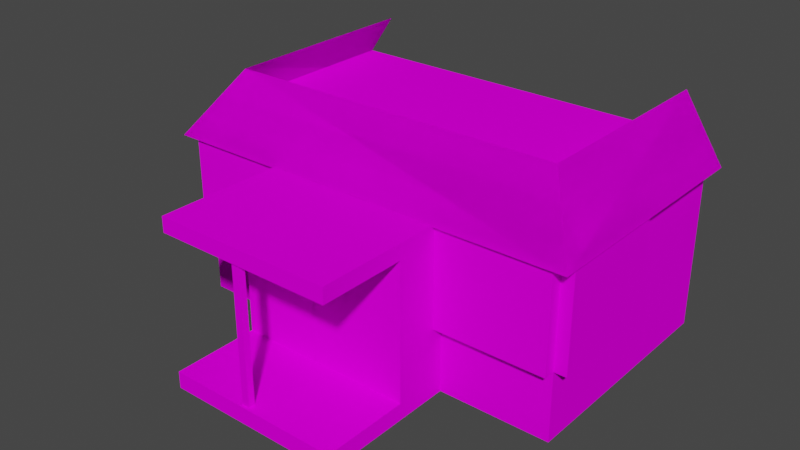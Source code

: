 # Source: SM_STORE_01.blend  (saved by Blender 3.1.7; exported with 4.5.12 LTS)
import bpy
from mathutils import Matrix  # noqa: F401  (used for matrix-valued properties, if any)

bpy.ops.wm.read_factory_settings(use_empty=True)
scene = bpy.context.scene
scene.name = 'Scene'

# ---- collections
col_sm_store_01 = bpy.data.collections.new('SM_STORE_01'); scene.collection.children.link(col_sm_store_01)

# ---- images (referenced by path relative to the original .blend; pixels are not part of the script)
import os
ASSET_DIR = os.environ.get("B2B_ASSET_DIR", "")  # directory of the original .blend (textures are referenced by path, not embedded)
HERE = os.path.dirname(os.path.abspath(__file__))  # packed textures are extracted next to this script under _unpacked/

def load_image(name, relpath, width, height, colorspace="sRGB"):
    """Load a texture the original file referenced (path relative to the .blend, or extracted next to this script)."""
    p = next((c for c in (os.path.join(HERE, relpath), os.path.join(ASSET_DIR, relpath)) if relpath and os.path.exists(c)), "")
    if p:
        img = bpy.data.images.load(p, check_existing=True)
        img.name = name
    else:  # same state as the original file: an image datablock whose file is absent (Cycles renders it pink)
        img = bpy.data.images.new(name, width, height)
        img.source = "FILE"
        img.filepath = "//" + (relpath or name)
    img.colorspace_settings.name = colorspace
    return img
img_osnov2_png = load_image('osnov2.PNG', 'osnov2.PNG', 1024, 1024, 'sRGB')
img_okno_png = load_image('okno.PNG', 'okno.PNG', 1024, 1024, 'sRGB')
img_dver2_png = load_image('dver2.PNG', 'dver2.PNG', 1024, 1024, 'sRGB')
img_shifmag_png = load_image('shifmag.PNG', 'shifmag.PNG', 1024, 1024, 'sRGB')
img_niz_png = load_image('niz.PNG', 'niz.PNG', 1024, 1024, 'sRGB')
img_nadpis_png = load_image('nadpis.PNG', 'nadpis.PNG', 1024, 1024, 'sRGB')
img_plit_png = load_image('plit.PNG', 'plit.PNG', 1024, 1024, 'sRGB')
img_ser_png = load_image('ser.PNG', 'ser.PNG', 1024, 1024, 'sRGB')
img_door4_png = load_image('door4.PNG', 'door4.PNG', 1024, 1024, 'sRGB')

# ---- materials (node trees are filled in below, after node groups)
mat_sm_store_01_0 = bpy.data.materials.new('SM_STORE_01.0')
mat_sm_store_01_0.use_transparent_shadow = False
mat_sm_store_01_0.diffuse_color = (1.0, 1.0, 1.0, 1.0)
mat_sm_store_01_0.roughness = 1.0
mat_sm_store_01_0.specular_intensity = 0.0
mat_sm_store_01_1 = bpy.data.materials.new('SM_STORE_01.1')
mat_sm_store_01_1.use_transparent_shadow = False
mat_sm_store_01_1.diffuse_color = (1.0, 1.0, 1.0, 1.0)
mat_sm_store_01_1.roughness = 1.0
mat_sm_store_01_1.specular_intensity = 0.0
mat_sm_store_01_2 = bpy.data.materials.new('SM_STORE_01.2')
mat_sm_store_01_2.use_transparent_shadow = False
mat_sm_store_01_2.diffuse_color = (1.0, 1.0, 1.0, 1.0)
mat_sm_store_01_2.roughness = 1.0
mat_sm_store_01_2.specular_intensity = 0.0
mat_sm_store_01_3 = bpy.data.materials.new('SM_STORE_01.3')
mat_sm_store_01_3.use_transparent_shadow = False
mat_sm_store_01_3.diffuse_color = (1.0, 1.0, 1.0, 1.0)
mat_sm_store_01_3.roughness = 1.0
mat_sm_store_01_3.specular_intensity = 0.0
mat_sm_store_01_4 = bpy.data.materials.new('SM_STORE_01.4')
mat_sm_store_01_4.use_transparent_shadow = False
mat_sm_store_01_4.diffuse_color = (1.0, 1.0, 1.0, 1.0)
mat_sm_store_01_4.roughness = 1.0
mat_sm_store_01_4.specular_intensity = 0.0
mat_sm_store_01_5 = bpy.data.materials.new('SM_STORE_01.5')
mat_sm_store_01_5.use_transparent_shadow = False
mat_sm_store_01_5.diffuse_color = (1.0, 1.0, 1.0, 1.0)
mat_sm_store_01_5.roughness = 1.0
mat_sm_store_01_5.specular_intensity = 0.0
mat_sm_store_01_6 = bpy.data.materials.new('SM_STORE_01.6')
mat_sm_store_01_6.use_transparent_shadow = False
mat_sm_store_01_6.diffuse_color = (1.0, 1.0, 1.0, 1.0)
mat_sm_store_01_6.roughness = 1.0
mat_sm_store_01_6.specular_intensity = 0.0
mat_sm_store_01_7 = bpy.data.materials.new('SM_STORE_01.7')
mat_sm_store_01_7.use_transparent_shadow = False
mat_sm_store_01_7.diffuse_color = (1.0, 1.0, 1.0, 1.0)
mat_sm_store_01_7.roughness = 1.0
mat_sm_store_01_7.specular_intensity = 0.0
mat_sm_store_01_8 = bpy.data.materials.new('SM_STORE_01.8')
mat_sm_store_01_8.use_transparent_shadow = False
mat_sm_store_01_8.diffuse_color = (1.0, 1.0, 1.0, 1.0)
mat_sm_store_01_8.roughness = 1.0
mat_sm_store_01_8.specular_intensity = 0.0

# ---- material node trees
mat_sm_store_01_0.use_nodes = True; mat_sm_store_01_0.node_tree.nodes.clear()
_N = mat_sm_store_01_0.node_tree.nodes; _L = mat_sm_store_01_0.node_tree.links
n0 = _N.new('ShaderNodeBsdfPrincipled'); n0.name = 'Principled BSDF'; n0.location = (10, 300)
n0.distribution = 'GGX'
n0.subsurface_method = 'RANDOM_WALK_SKIN'
n0.inputs[2].default_value = 1.0
n0.inputs[3].default_value = 1.45
n0.inputs[13].default_value = 0.0
n0.inputs[27].default_value = (0.0, 0.0, 0.0, 1.0)
n0.inputs[28].default_value = 1.0
n1 = _N.new('ShaderNodeOutputMaterial'); n1.name = 'Material Output'; n1.location = (300, 300)
n2 = _N.new('ShaderNodeTexImage'); n2.name = 'Image Texture'; n2.location = (-300, 600)
n2.label = 'osnov2'
n2.image = img_osnov2_png
_L.new(n0.outputs[0], n1.inputs[0])
_L.new(n2.outputs[0], n0.inputs[0])
n1.is_active_output = True
mat_sm_store_01_1.use_nodes = True; mat_sm_store_01_1.node_tree.nodes.clear()
_N = mat_sm_store_01_1.node_tree.nodes; _L = mat_sm_store_01_1.node_tree.links
n0 = _N.new('ShaderNodeBsdfPrincipled'); n0.name = 'Principled BSDF'; n0.location = (10, 300)
n0.distribution = 'GGX'
n0.subsurface_method = 'RANDOM_WALK_SKIN'
n0.inputs[2].default_value = 1.0
n0.inputs[3].default_value = 1.45
n0.inputs[13].default_value = 0.0
n0.inputs[27].default_value = (0.0, 0.0, 0.0, 1.0)
n0.inputs[28].default_value = 1.0
n1 = _N.new('ShaderNodeOutputMaterial'); n1.name = 'Material Output'; n1.location = (300, 300)
n2 = _N.new('ShaderNodeTexImage'); n2.name = 'Image Texture'; n2.location = (-300, 600)
n2.label = 'okno'
n2.image = img_okno_png
_L.new(n0.outputs[0], n1.inputs[0])
_L.new(n2.outputs[0], n0.inputs[0])
n1.is_active_output = True
mat_sm_store_01_2.use_nodes = True; mat_sm_store_01_2.node_tree.nodes.clear()
_N = mat_sm_store_01_2.node_tree.nodes; _L = mat_sm_store_01_2.node_tree.links
n0 = _N.new('ShaderNodeBsdfPrincipled'); n0.name = 'Principled BSDF'; n0.location = (10, 300)
n0.distribution = 'GGX'
n0.subsurface_method = 'RANDOM_WALK_SKIN'
n0.inputs[2].default_value = 1.0
n0.inputs[3].default_value = 1.45
n0.inputs[13].default_value = 0.0
n0.inputs[27].default_value = (0.0, 0.0, 0.0, 1.0)
n0.inputs[28].default_value = 1.0
n1 = _N.new('ShaderNodeOutputMaterial'); n1.name = 'Material Output'; n1.location = (300, 300)
n2 = _N.new('ShaderNodeTexImage'); n2.name = 'Image Texture'; n2.location = (-300, 600)
n2.label = 'dver2'
n2.image = img_dver2_png
_L.new(n0.outputs[0], n1.inputs[0])
_L.new(n2.outputs[0], n0.inputs[0])
n1.is_active_output = True
mat_sm_store_01_3.use_nodes = True; mat_sm_store_01_3.node_tree.nodes.clear()
_N = mat_sm_store_01_3.node_tree.nodes; _L = mat_sm_store_01_3.node_tree.links
n0 = _N.new('ShaderNodeBsdfPrincipled'); n0.name = 'Principled BSDF'; n0.location = (10, 300)
n0.distribution = 'GGX'
n0.subsurface_method = 'RANDOM_WALK_SKIN'
n0.inputs[2].default_value = 1.0
n0.inputs[3].default_value = 1.45
n0.inputs[13].default_value = 0.0
n0.inputs[27].default_value = (0.0, 0.0, 0.0, 1.0)
n0.inputs[28].default_value = 1.0
n1 = _N.new('ShaderNodeOutputMaterial'); n1.name = 'Material Output'; n1.location = (300, 300)
n2 = _N.new('ShaderNodeTexImage'); n2.name = 'Image Texture'; n2.location = (-300, 600)
n2.label = 'shifmag'
n2.image = img_shifmag_png
_L.new(n0.outputs[0], n1.inputs[0])
_L.new(n2.outputs[0], n0.inputs[0])
n1.is_active_output = True
mat_sm_store_01_4.use_nodes = True; mat_sm_store_01_4.node_tree.nodes.clear()
_N = mat_sm_store_01_4.node_tree.nodes; _L = mat_sm_store_01_4.node_tree.links
n0 = _N.new('ShaderNodeBsdfPrincipled'); n0.name = 'Principled BSDF'; n0.location = (10, 300)
n0.distribution = 'GGX'
n0.subsurface_method = 'RANDOM_WALK_SKIN'
n0.inputs[2].default_value = 1.0
n0.inputs[3].default_value = 1.45
n0.inputs[13].default_value = 0.0
n0.inputs[27].default_value = (0.0, 0.0, 0.0, 1.0)
n0.inputs[28].default_value = 1.0
n1 = _N.new('ShaderNodeOutputMaterial'); n1.name = 'Material Output'; n1.location = (300, 300)
n2 = _N.new('ShaderNodeTexImage'); n2.name = 'Image Texture'; n2.location = (-300, 600)
n2.label = 'niz'
n2.image = img_niz_png
_L.new(n0.outputs[0], n1.inputs[0])
_L.new(n2.outputs[0], n0.inputs[0])
n1.is_active_output = True
mat_sm_store_01_5.use_nodes = True; mat_sm_store_01_5.node_tree.nodes.clear()
_N = mat_sm_store_01_5.node_tree.nodes; _L = mat_sm_store_01_5.node_tree.links
n0 = _N.new('ShaderNodeBsdfPrincipled'); n0.name = 'Principled BSDF'; n0.location = (10, 300)
n0.distribution = 'GGX'
n0.subsurface_method = 'RANDOM_WALK_SKIN'
n0.inputs[2].default_value = 1.0
n0.inputs[3].default_value = 1.45
n0.inputs[13].default_value = 0.0
n0.inputs[27].default_value = (0.0, 0.0, 0.0, 1.0)
n0.inputs[28].default_value = 1.0
n1 = _N.new('ShaderNodeOutputMaterial'); n1.name = 'Material Output'; n1.location = (300, 300)
n2 = _N.new('ShaderNodeTexImage'); n2.name = 'Image Texture'; n2.location = (-300, 600)
n2.label = 'nadpis'
n2.image = img_nadpis_png
_L.new(n0.outputs[0], n1.inputs[0])
_L.new(n2.outputs[0], n0.inputs[0])
n1.is_active_output = True
mat_sm_store_01_6.use_nodes = True; mat_sm_store_01_6.node_tree.nodes.clear()
_N = mat_sm_store_01_6.node_tree.nodes; _L = mat_sm_store_01_6.node_tree.links
n0 = _N.new('ShaderNodeBsdfPrincipled'); n0.name = 'Principled BSDF'; n0.location = (10, 300)
n0.distribution = 'GGX'
n0.subsurface_method = 'RANDOM_WALK_SKIN'
n0.inputs[2].default_value = 1.0
n0.inputs[3].default_value = 1.45
n0.inputs[13].default_value = 0.0
n0.inputs[27].default_value = (0.0, 0.0, 0.0, 1.0)
n0.inputs[28].default_value = 1.0
n1 = _N.new('ShaderNodeOutputMaterial'); n1.name = 'Material Output'; n1.location = (300, 300)
n2 = _N.new('ShaderNodeTexImage'); n2.name = 'Image Texture'; n2.location = (-300, 600)
n2.label = 'plit'
n2.image = img_plit_png
_L.new(n0.outputs[0], n1.inputs[0])
_L.new(n2.outputs[0], n0.inputs[0])
n1.is_active_output = True
mat_sm_store_01_7.use_nodes = True; mat_sm_store_01_7.node_tree.nodes.clear()
_N = mat_sm_store_01_7.node_tree.nodes; _L = mat_sm_store_01_7.node_tree.links
n0 = _N.new('ShaderNodeBsdfPrincipled'); n0.name = 'Principled BSDF'; n0.location = (10, 300)
n0.distribution = 'GGX'
n0.subsurface_method = 'RANDOM_WALK_SKIN'
n0.inputs[2].default_value = 1.0
n0.inputs[3].default_value = 1.45
n0.inputs[13].default_value = 0.0
n0.inputs[27].default_value = (0.0, 0.0, 0.0, 1.0)
n0.inputs[28].default_value = 1.0
n1 = _N.new('ShaderNodeOutputMaterial'); n1.name = 'Material Output'; n1.location = (300, 300)
n2 = _N.new('ShaderNodeTexImage'); n2.name = 'Image Texture'; n2.location = (-300, 600)
n2.label = 'ser'
n2.image = img_ser_png
_L.new(n0.outputs[0], n1.inputs[0])
_L.new(n2.outputs[0], n0.inputs[0])
n1.is_active_output = True
mat_sm_store_01_8.use_nodes = True; mat_sm_store_01_8.node_tree.nodes.clear()
_N = mat_sm_store_01_8.node_tree.nodes; _L = mat_sm_store_01_8.node_tree.links
n0 = _N.new('ShaderNodeBsdfPrincipled'); n0.name = 'Principled BSDF'; n0.location = (10, 300)
n0.distribution = 'GGX'
n0.subsurface_method = 'RANDOM_WALK_SKIN'
n0.inputs[2].default_value = 1.0
n0.inputs[3].default_value = 1.45
n0.inputs[13].default_value = 0.0
n0.inputs[27].default_value = (0.0, 0.0, 0.0, 1.0)
n0.inputs[28].default_value = 1.0
n1 = _N.new('ShaderNodeOutputMaterial'); n1.name = 'Material Output'; n1.location = (300, 300)
n2 = _N.new('ShaderNodeTexImage'); n2.name = 'Image Texture'; n2.location = (-300, 600)
n2.label = 'door4'
n2.image = img_door4_png
_L.new(n0.outputs[0], n1.inputs[0])
_L.new(n2.outputs[0], n0.inputs[0])
n1.is_active_output = True

# ---- world
world_world = bpy.data.worlds.new('World'); scene.world = world_world
world_world.use_nodes = True; world_world.node_tree.nodes.clear()
_N = world_world.node_tree.nodes; _L = world_world.node_tree.links
n0 = _N.new('ShaderNodeOutputWorld'); n0.name = 'World Output'; n0.location = (300, 300)
n1 = _N.new('ShaderNodeBackground'); n1.name = 'Background'; n1.location = (10, 300)
n1.inputs[0].default_value = (0.05088, 0.05088, 0.05088, 1.0)
_L.new(n1.outputs[0], n0.inputs[0])
n0.is_active_output = True
world_world.color = (0.05088, 0.05088, 0.05088)
world_world.use_sun_shadow = False
world_world.sun_shadow_jitter_overblur = 0.0

# ---- meshes
me_sm_store_01 = bpy.data.meshes.new('SM_STORE_01')
me_sm_store_01.from_pydata([(-2.751, 3.487, 0.2975), (4.181, 3.484, 3.329), (4.181, -0.6975, 3.329), (4.179, -0.6934, 0.2958), (-2.754, 3.487, 3.329), (4.179, 3.484, 0.2958), (-0.9059, -1.649, 0.2951), (-0.9059, -1.649, 2.691), (-0.9059, -0.6798, 0.2954), (2.218, -1.649, 0.2954), (2.219, -1.649, 2.688), (-2.752, -0.6946, 1.216), (-0.8992, -0.6946, 1.216), (-2.754, -0.9019, 2.954), (-2.754, -0.6928, 2.954), (-2.752, -0.9019, 1.216), (-0.8992, -0.9019, 1.217), (-0.903, -0.9019, 2.954), (2.219, -0.6798, 2.688), (-0.9059, -0.6798, 2.691), (-0.9059, -0.6928, 2.954), (2.22, -3.182, 2.96), (2.22, -0.6928, 2.954), (2.219, -3.182, 2.688), (-0.9059, -3.182, 2.69), (-0.9059, -3.182, 2.956), (-0.4868, -1.665, 0.2941), (0.5249, -1.665, 0.2939), (-0.4868, -1.665, 2.292), (0.5213, -1.665, 2.294), (-2.266, 3.487, 4.055), (3.708, -0.1973, 4.063), (3.708, 3.484, 4.063), (4.443, -0.9793, 2.945), (-2.266, -0.1973, 4.055), (-0.9059, -0.6798, -3.947e-05), (2.218, -3.182, 0.2955), (2.218, -0.6798, 0.2954), (2.218, -0.6798, -2.492e-05), (-0.9059, -3.182, -3.934e-05), (2.218, -3.182, -2.479e-05), (-0.9059, -3.182, 0.2954), (0.7491, -1.665, 1.6), (0.7491, -1.665, 2.287), (1.19, -1.665, 2.285), (1.181, -1.665, 1.596), (-2.751, -0.6893, -3.947e-05), (-2.751, 3.487, -3.917e-05), (4.179, -0.6893, -3.947e-05), (4.179, 3.484, -3.917e-05), (-2.751, -0.6934, 0.2975), (0.4657, -3.022, 2.694), (0.4657, -3.138, 2.694), (0.5978, -3.138, 2.695), (0.6016, -3.138, 0.2089), (0.4657, -3.138, 0.2067), (0.4657, -3.022, 0.2067), (0.6016, -3.022, 0.2089), (0.5978, -3.022, 2.695), (2.219, -0.6946, 1.216), (2.219, -0.9019, 1.217), (4.179, -0.9019, 1.217), (4.18, -0.9019, 2.954), (2.219, -0.9019, 2.954), (4.179, 1.284, 1.217), (4.397, -0.6946, 1.216), (4.179, -0.6946, 1.216), (4.18, -0.6928, 2.954), (4.401, 1.286, 2.953), (4.178, 1.284, 2.953), (4.401, 1.284, 1.217), (4.397, -0.6928, 2.954), (-2.957, -0.6947, 1.216), (-2.754, 1.284, 2.954), (-2.752, 1.284, 1.216), (-2.957, -0.6928, 2.954), (-2.959, 1.284, 1.217), (-2.959, 1.284, 2.954), (4.181, 2.002, 0.2958), (4.181, 2.002, 2.292), (4.182, 3.01, 2.289), (4.182, 3.014, 0.2958), (-2.754, -0.6975, 3.329), (-3.018, -0.9793, 2.938), (-3.018, 3.488, 2.938), (4.443, 3.484, 2.945), (3.708, 3.484, 4.063), (-2.266, -0.1973, 4.055), (3.708, -0.1973, 4.063)], [], [(0, 50, 82), (4, 0, 82), (1, 2, 3), (5, 1, 3), (50, 3, 82), (2, 82, 3), (4, 5, 0), (5, 4, 1), (8, 6, 7), (19, 8, 7), (18, 10, 9), (37, 18, 9), (6, 9, 7), (10, 7, 9), (19, 24, 25), (20, 19, 25), (22, 21, 23), (18, 22, 23), (24, 23, 25), (21, 25, 23), (12, 16, 15), (11, 12, 15), (11, 15, 13), (14, 11, 13), (15, 16, 13), (17, 13, 16), (66, 61, 60), (59, 66, 60), (67, 62, 61), (66, 67, 61), (60, 61, 63), (62, 63, 61), (64, 70, 65), (66, 64, 65), (66, 65, 71), (67, 66, 71), (69, 68, 70), (64, 69, 70), (65, 70, 71), (68, 71, 70), (11, 72, 76), (74, 11, 76), (74, 76, 77), (73, 74, 77), (14, 75, 72), (11, 14, 72), (76, 72, 77), (75, 77, 72), (26, 27, 28), (29, 28, 27), (84, 83, 34), (30, 84, 34), (32, 31, 33), (85, 32, 33), (83, 33, 34), (31, 34, 33), (84, 87, 83), (30, 87, 84), (86, 33, 88), (85, 33, 86), (83, 87, 33), (88, 33, 87), (35, 39, 41), (8, 35, 41), (37, 36, 40), (38, 37, 40), (39, 40, 41), (36, 41, 40), (47, 46, 50), (0, 47, 50), (5, 3, 48), (49, 5, 48), (46, 48, 50), (3, 50, 48), (42, 45, 43), (44, 43, 45), (8, 41, 36), (37, 8, 36), (18, 23, 24), (19, 18, 24), (20, 25, 21), (22, 20, 21), (56, 55, 52), (51, 56, 52), (58, 53, 54), (57, 58, 54), (55, 54, 52), (53, 52, 54), (51, 57, 56), (57, 51, 58), (1, 4, 82), (2, 1, 82), (78, 81, 79), (80, 79, 81)])
me_sm_store_01.polygons.foreach_set('use_smooth', [True] * 94)
me_sm_store_01.polygons.foreach_set('material_index', [0, 0, 0, 0, 0, 0, 0, 0, 0, 0, 0, 0, 0, 0, 0, 0, 0, 0, 0, 0, 1, 1, 1, 1, 1, 1, 1, 1, 1, 1, 1, 1, 1, 1, 1, 1, 1, 1, 1, 1, 1, 1, 1, 1, 1, 1, 1, 1, 2, 2, 3, 3, 3, 3, 3, 3, 3, 3, 3, 3, 3, 3, 4, 4, 4, 4, 4, 4, 4, 4, 4, 4, 4, 4, 5, 5, 6, 6, 7, 7, 7, 7, 7, 7, 7, 7, 7, 7, 7, 7, 7, 7, 8, 8])
_k = set([(0, 4), (0, 5), (0, 47), (0, 50), (0, 82), (1, 2), (1, 3), (1, 4), (1, 5), (1, 82), (2, 3), (2, 82), (3, 5), (3, 48), (3, 50), (3, 82), (4, 5), (4, 82), (5, 48), (5, 49), (6, 7), (6, 8), (6, 9), (7, 8), (7, 9), (7, 10), (7, 19), (8, 19), (8, 35), (8, 36), (8, 37), (8, 41), (9, 10), (9, 18), (9, 37), (10, 18), (11, 12), (11, 13), (11, 14), (11, 15), (11, 72), (11, 74), (11, 76), (12, 15), (12, 16), (13, 14), (13, 15), (13, 16), (13, 17), (14, 72), (14, 75), (15, 16), (16, 17), (18, 19), (18, 22), (18, 23), (18, 24), (18, 37), (19, 20), (19, 24), (19, 25), (20, 21), (20, 22), (20, 25), (21, 22), (21, 23), (21, 25), (22, 23), (23, 24), (23, 25), (24, 25), (26, 27), (26, 28), (27, 28), (27, 29), (28, 29), (30, 34), (30, 84), (30, 87), (31, 32), (31, 33), (31, 34), (32, 33), (32, 85), (33, 34), (33, 83), (33, 85), (33, 86), (33, 87), (33, 88), (34, 83), (34, 84), (35, 39), (35, 41), (36, 37), (36, 40), (36, 41), (37, 38), (37, 40), (38, 40), (39, 40), (39, 41), (40, 41), (42, 43), (42, 45), (43, 44), (43, 45), (44, 45), (46, 47), (46, 48), (46, 50), (47, 50), (48, 49), (48, 50), (50, 82), (51, 52), (51, 56), (51, 57), (51, 58), (52, 53), (52, 54), (52, 55), (52, 56), (53, 54), (53, 58), (54, 55), (54, 57), (54, 58), (55, 56), (56, 57), (57, 58), (59, 60), (59, 66), (60, 61), (60, 63), (60, 66), (61, 62), (61, 63), (61, 66), (61, 67), (62, 63), (62, 67), (64, 65), (64, 66), (64, 69), (64, 70), (65, 66), (65, 70), (65, 71), (66, 67), (66, 71), (67, 71), (68, 69), (68, 70), (68, 71), (69, 70), (70, 71), (72, 75), (72, 76), (72, 77), (73, 74), (73, 77), (74, 76), (74, 77), (75, 77), (76, 77), (78, 79), (78, 81), (79, 80), (79, 81), (80, 81), (83, 84), (83, 87), (84, 87), (85, 86), (86, 88), (87, 88)])
me_sm_store_01.attributes.new('sharp_edge', 'BOOLEAN', 'EDGE').data.foreach_set('value', [ (min(e.vertices), max(e.vertices)) in _k for e in me_sm_store_01.edges])
_uv = me_sm_store_01.uv_layers.new(name='UVMap')
_uv.uv.foreach_set('vector', [0.008145, 1.001, 9.401, 1.001, 9.41, 2.0, 0.007492, 2.0, 0.008145, 1.001, 9.41, 2.0, 14.99, 1.999, 5.59, 1.999, 5.599, 1.001, 14.99, 1.001, 14.99, 1.999, 5.599, 1.001, 0.4281, 1.001, 14.55, 1.001, 0.4213, 2.0, 14.55, 1.999, 0.4213, 2.0, 14.55, 1.001, 0.007493, 1.999, 14.99, 1.0, 0.01473, 1.908, 14.99, 1.0, 0.007493, 1.999, 14.99, 1.031, 9.371, 1.001, 11.55, 1.0, 11.55, 1.789, 9.371, 1.789, 9.371, 1.001, 11.55, 1.789, 5.629, 1.788, 3.452, 1.788, 3.452, 1.001, 5.629, 1.001, 5.629, 1.788, 3.452, 1.001, 4.187, 1.0, 10.55, 1.001, 4.187, 1.789, 10.56, 1.788, 4.187, 1.789, 10.55, 1.001, 9.371, 1.789, 14.99, 1.789, 14.99, 1.876, 9.371, 1.876, 9.371, 1.789, 14.99, 1.876, 5.629, 1.878, 0.007492, 1.878, 0.007492, 1.788, 5.629, 1.788, 5.629, 1.878, 0.007492, 1.788, 4.187, 1.789, 10.56, 1.788, 4.187, 1.876, 10.56, 1.878, 4.187, 1.876, 10.56, 1.788, 1.0, 1.0, 1.0, 1.0, 0.0003832, 1.0, 0.0004048, 1.0, 1.0, 1.0, 0.0003832, 1.0, 0.0004048, 1.0, 0.0003832, 1.0, -0.0006164, 2.0, -0.000616, 2.0, 0.0004048, 1.0, -0.0006164, 2.0, 0.0003832, 1.0, 1.0, 1.0, -0.0006164, 2.0, 0.998, 2.0, -0.0006164, 2.0, 1.0, 1.0, 1.0, 1.0, 1.0, 1.0, 0.0, 1.0, 0.0, 1.0, 1.0, 1.0, 0.0, 1.0, 1.0, 2.0, 1.0, 2.0, 1.0, 1.0, 1.0, 1.0, 1.0, 2.0, 1.0, 1.0, 0.0, 1.0, 1.0, 1.0, 0.0, 2.0, 1.0, 2.0, 0.0, 2.0, 1.0, 1.0, 0.0306, 1.999, 0.0004996, 1.999, 0.001042, 1.001, 0.0306, 1.001, 0.0306, 1.999, 0.001042, 1.001, 0.9694, 1.001, 0.999, 1.0, 0.999, 2.0, 0.9696, 1.999, 0.9694, 1.001, 0.999, 2.0, 0.03071, 1.999, 0.0005054, 1.999, 0.0004996, 1.001, 0.0306, 1.001, 0.03071, 1.999, 0.0004996, 1.001, 0.0005159, 1.0, 0.9987, 1.001, 0.001441, 2.0, 0.9995, 1.999, 0.001441, 2.0, 0.9987, 1.001, 0.9714, 1.001, 0.9993, 1.0, 0.9995, 1.999, 0.9714, 1.999, 0.9714, 1.001, 0.9995, 1.999, 0.9714, 1.001, 0.9995, 1.001, 0.9995, 1.999, 0.9717, 1.999, 0.9714, 1.001, 0.9995, 1.999, 0.02832, 1.999, 0.0007008, 1.999, 0.0007014, 1.001, 0.02858, 1.001, 0.02832, 1.999, 0.0007014, 1.001, 0.001273, 1.001, 0.9995, 1.001, 0.001362, 1.999, 0.9986, 1.999, 0.001362, 1.999, 0.9995, 1.001, 0.0004995, 1.001, 0.9995, 1.0, 0.0004995, 1.998, 0.996, 2.0, 0.0004995, 1.998, 0.9995, 1.0, 0.0, 1.0, 7.0, 1.0, 6.0, 2.0, 0.0, 2.0, 0.0, 1.0, 6.0, 2.0, 7.0, 2.0, 1.0, 2.0, 0.0, 1.0, 7.0, 1.0, 7.0, 2.0, 0.0, 1.0, 0.0, 1.0, 11.0, 1.0, 1.0, 2.0, 10.0, 2.0, 1.0, 2.0, 11.0, 1.0, 0.0, 1.0, 6.0, 2.0, 7.0, 1.0, 0.0, 2.0, 6.0, 2.0, 0.0, 1.0, 7.0, 2.0, 0.0, 1.0, 1.0, 2.0, 7.0, 1.0, 0.0, 1.0, 7.0, 2.0, 0.0, 1.0, 1.0, 2.0, 11.0, 1.0, 10.0, 2.0, 11.0, 1.0, 1.0, 2.0, 4.998, 1.021, 7.996, 1.021, 7.996, 1.992, 4.998, 1.993, 4.998, 1.021, 7.996, 1.992, 3.002, 1.993, 0.003996, 1.993, 0.003997, 1.016, 3.002, 1.016, 3.002, 1.993, 0.003997, 1.016, 2.131, 1.021, 5.733, 1.016, 2.131, 1.992, 5.733, 1.993, 2.131, 1.992, 5.733, 1.016, 0.004344, 1.0, 5.009, 1.0, 5.014, 2.0, 0.003996, 2.0, 0.004344, 1.0, 5.014, 2.0, 7.993, 1.994, 2.986, 1.994, 2.991, 1.022, 7.992, 1.022, 7.993, 1.994, 2.991, 1.022, 0.007857, 1.0, 7.996, 1.022, 0.003996, 2.0, 7.994, 1.994, 0.003996, 2.0, 7.996, 1.022, 0.0004996, 1.006, 0.9805, 1.0, 0.0004996, 2.0, 0.9995, 1.997, 0.0004996, 2.0, 0.9805, 1.0, 0.002499, 4.998, 0.002498, 1.002, 4.997, 1.002, 4.998, 4.998, 0.002499, 4.998, 4.997, 1.002, 1.999, 2.999, 1.999, 1.001, 0.0009991, 1.001, 0.0009995, 2.999, 1.999, 2.999, 0.0009991, 1.001, 0.0009995, 2.989, 0.0009991, 1.001, 1.999, 1.001, 1.999, 2.989, 0.0009995, 2.989, 1.999, 1.001, 9.985e-05, 1.002, 0.1999, 1.002, 0.1999, 4.996, 9.985e-05, 4.996, 9.985e-05, 1.002, 0.1999, 4.996, 0.1999, 4.998, 9.996e-05, 4.998, 9.996e-05, 1.005, 0.1999, 1.005, 0.1999, 4.998, 9.996e-05, 1.005, 9.99e-05, 1.002, 0.1999, 1.005, 9.99e-05, 4.996, 0.1943, 4.998, 9.99e-05, 4.996, 0.1999, 1.005, 0.1999, 4.996, 9.99e-05, 1.005, 0.1999, 1.002, 9.99e-05, 1.005, 0.1999, 4.996, 0.005714, 4.998, 2.999, 3.996, 0.001499, 3.999, 0.001499, 1.001, 2.999, 1.001, 2.999, 3.996, 0.001499, 1.001, 0.3005, 1.0, 1.0, 1.0, 0.3005, 2.0, 1.0, 2.0, 0.3005, 2.0, 1.0, 1.0])
_ca = me_sm_store_01.color_attributes.new('Col', 'BYTE_COLOR', 'CORNER')
_ca.data.foreach_set('color', [0.0003035, 0.0003035, 0.0003035, 1.0, 0.0003035, 0.0003035, 0.0003035, 1.0, 0.0003035, 0.0003035, 0.0003035, 1.0, 0.0003035, 0.0003035, 0.0003035, 1.0, 0.0003035, 0.0003035, 0.0003035, 1.0, 0.0003035, 0.0003035, 0.0003035, 1.0, 0.2195, 0.1946, 0.1746, 1.0, 0.2195, 0.1946, 0.1746, 1.0, 0.2195, 0.1981, 0.1746, 1.0, 0.2195, 0.1981, 0.1746, 1.0, 0.2195, 0.1946, 0.1746, 1.0, 0.2195, 0.1981, 0.1746, 1.0, 0.05127, 0.04817, 0.04519, 1.0, 0.05127, 0.04817, 0.04519, 1.0, 0.05286, 0.04971, 0.04519, 1.0, 0.05286, 0.04971, 0.04519, 1.0, 0.05286, 0.04971, 0.04519, 1.0, 0.05127, 0.04817, 0.04519, 1.0, 0.009721, 0.009721, 0.008568, 1.0, 0.009721, 0.009721, 0.008568, 1.0, 0.009721, 0.009721, 0.008568, 1.0, 0.009721, 0.009721, 0.008568, 1.0, 0.009721, 0.009721, 0.008568, 1.0, 0.009721, 0.009721, 0.008568, 1.0, 0.0003035, 0.0003035, 0.0003035, 1.0, 0.0003035, 0.0003035, 0.0003035, 1.0, 0.0003035, 0.0003035, 0.0003035, 1.0, 0.0003035, 0.0003035, 0.0003035, 1.0, 0.0003035, 0.0003035, 0.0003035, 1.0, 0.0003035, 0.0003035, 0.0003035, 1.0, 0.2195, 0.1946, 0.1746, 1.0, 0.2195, 0.1946, 0.1746, 1.0, 0.2195, 0.1946, 0.1746, 1.0, 0.2195, 0.1946, 0.1746, 1.0, 0.2195, 0.1946, 0.1746, 1.0, 0.2195, 0.1946, 0.1746, 1.0, 0.05286, 0.04971, 0.04519, 1.0, 0.05286, 0.04971, 0.04519, 1.0, 0.05286, 0.04971, 0.04519, 1.0, 0.05286, 0.04971, 0.04519, 1.0, 0.05286, 0.04971, 0.04519, 1.0, 0.05286, 0.04971, 0.04519, 1.0, 0.0003035, 0.0003035, 0.0003035, 1.0, 0.0003035, 0.0003035, 0.0003035, 1.0, 0.0003035, 0.0003035, 0.0003035, 1.0, 0.0003035, 0.0003035, 0.0003035, 1.0, 0.0003035, 0.0003035, 0.0003035, 1.0, 0.0003035, 0.0003035, 0.0003035, 1.0, 0.2195, 0.1946, 0.1746, 1.0, 0.2195, 0.1946, 0.1746, 1.0, 0.2195, 0.1946, 0.1746, 1.0, 0.2195, 0.1946, 0.1746, 1.0, 0.2195, 0.1946, 0.1746, 1.0, 0.2195, 0.1946, 0.1746, 1.0, 0.05286, 0.04971, 0.04519, 1.0, 0.05286, 0.04971, 0.04519, 1.0, 0.05286, 0.04971, 0.04519, 1.0, 0.05286, 0.04971, 0.04519, 1.0, 0.05286, 0.04971, 0.04519, 1.0, 0.05286, 0.04971, 0.04519, 1.0, 0.0137, 0.01229, 0.01161, 1.0, 0.0137, 0.01229, 0.01161, 1.0, 0.0137, 0.01229, 0.01161, 1.0, 0.0137, 0.01229, 0.01161, 1.0, 0.0137, 0.01229, 0.01161, 1.0, 0.0137, 0.01229, 0.01161, 1.0, 0.0003035, 0.0003035, 0.0003035, 1.0, 0.0003035, 0.0003035, 0.0003035, 1.0, 0.0003035, 0.0003035, 0.0003035, 1.0, 0.0003035, 0.0003035, 0.0003035, 1.0, 0.0003035, 0.0003035, 0.0003035, 1.0, 0.0003035, 0.0003035, 0.0003035, 1.0, 0.05286, 0.04971, 0.04519, 1.0, 0.05286, 0.04971, 0.04519, 1.0, 0.05286, 0.04971, 0.04519, 1.0, 0.05286, 0.04971, 0.04519, 1.0, 0.05286, 0.04971, 0.04519, 1.0, 0.05286, 0.04971, 0.04519, 1.0, 0.0137, 0.01229, 0.01161, 1.0, 0.0137, 0.01229, 0.01161, 1.0, 0.0137, 0.01229, 0.01161, 1.0, 0.0137, 0.01229, 0.01161, 1.0, 0.0137, 0.01229, 0.01161, 1.0, 0.0137, 0.01229, 0.01161, 1.0, 0.2195, 0.1946, 0.1746, 1.0, 0.2195, 0.1946, 0.1746, 1.0, 0.2195, 0.1946, 0.1746, 1.0, 0.2195, 0.1946, 0.1746, 1.0, 0.2195, 0.1946, 0.1746, 1.0, 0.2195, 0.1946, 0.1746, 1.0, 0.05286, 0.04971, 0.04519, 1.0, 0.05286, 0.04971, 0.04519, 1.0, 0.05286, 0.04971, 0.04519, 1.0, 0.05286, 0.04971, 0.04519, 1.0, 0.05286, 0.04971, 0.04519, 1.0, 0.05286, 0.04971, 0.04519, 1.0, 0.0137, 0.01229, 0.01161, 1.0, 0.0137, 0.01229, 0.01161, 1.0, 0.0137, 0.01229, 0.01161, 1.0, 0.0137, 0.01229, 0.01161, 1.0, 0.0137, 0.01229, 0.01161, 1.0, 0.0137, 0.01229, 0.01161, 1.0, 0.05286, 0.04971, 0.04519, 1.0, 0.05286, 0.04971, 0.04519, 1.0, 0.05286, 0.04971, 0.04519, 1.0, 0.05286, 0.04971, 0.04519, 1.0, 0.05286, 0.04971, 0.04519, 1.0, 0.05286, 0.04971, 0.04519, 1.0, 0.009721, 0.009721, 0.008568, 1.0, 0.009721, 0.009721, 0.008568, 1.0, 0.009721, 0.009721, 0.008568, 1.0, 0.009721, 0.009721, 0.008568, 1.0, 0.009721, 0.009721, 0.008568, 1.0, 0.009721, 0.009721, 0.008568, 1.0, 0.2195, 0.1981, 0.1746, 1.0, 0.2195, 0.1981, 0.1746, 1.0, 0.2195, 0.1981, 0.1746, 1.0, 0.2195, 0.1981, 0.1746, 1.0, 0.2195, 0.1981, 0.1746, 1.0, 0.2195, 0.1981, 0.1746, 1.0, 0.0137, 0.01229, 0.01161, 1.0, 0.0137, 0.01229, 0.01161, 1.0, 0.0137, 0.01229, 0.01161, 1.0, 0.0137, 0.01229, 0.01161, 1.0, 0.0137, 0.01229, 0.01161, 1.0, 0.0137, 0.01229, 0.01161, 1.0, 0.009721, 0.009721, 0.008568, 1.0, 0.009721, 0.009721, 0.008568, 1.0, 0.009721, 0.009721, 0.008568, 1.0, 0.009721, 0.009721, 0.008568, 1.0, 0.009721, 0.009721, 0.008568, 1.0, 0.009721, 0.009721, 0.008568, 1.0, 0.05286, 0.04971, 0.04519, 1.0, 0.05286, 0.04971, 0.04519, 1.0, 0.05286, 0.04971, 0.04519, 1.0, 0.05286, 0.04971, 0.04519, 1.0, 0.05286, 0.04971, 0.04519, 1.0, 0.05286, 0.04971, 0.04519, 1.0, 0.0003035, 0.0003035, 0.0003035, 1.0, 0.0003035, 0.0003035, 0.0003035, 1.0, 0.0003035, 0.0003035, 0.0003035, 1.0, 0.0003035, 0.0003035, 0.0003035, 1.0, 0.0003035, 0.0003035, 0.0003035, 1.0, 0.0003035, 0.0003035, 0.0003035, 1.0, 0.05286, 0.04971, 0.04519, 1.0, 0.05286, 0.04971, 0.04519, 1.0, 0.05286, 0.04971, 0.04519, 1.0, 0.05286, 0.04971, 0.04519, 1.0, 0.05286, 0.04971, 0.04519, 1.0, 0.05286, 0.04971, 0.04519, 1.0, 0.001821, 0.001821, 0.001821, 1.0, 0.001821, 0.001821, 0.001821, 1.0, 0.001821, 0.001821, 0.001821, 1.0, 0.001821, 0.001821, 0.001821, 1.0, 0.001821, 0.001821, 0.001821, 1.0, 0.001821, 0.001821, 0.001821, 1.0, 0.3564, 0.3231, 0.2874, 1.0, 0.3564, 0.3231, 0.2874, 1.0, 0.3564, 0.3231, 0.2874, 1.0, 0.3564, 0.3231, 0.2874, 1.0, 0.3564, 0.3231, 0.2874, 1.0, 0.3564, 0.3231, 0.2874, 1.0, 0.1746, 0.159, 0.1441, 1.0, 0.1746, 0.159, 0.1441, 1.0, 0.1746, 0.159, 0.1441, 1.0, 0.1746, 0.159, 0.1441, 1.0, 0.1746, 0.159, 0.1441, 1.0, 0.1746, 0.159, 0.1441, 1.0, 0.05286, 0.04817, 0.04374, 1.0, 0.05286, 0.04817, 0.04374, 1.0, 0.05286, 0.04817, 0.04374, 1.0, 0.05286, 0.04817, 0.04374, 1.0, 0.05286, 0.04817, 0.04374, 1.0, 0.05286, 0.04817, 0.04374, 1.0, 0.002732, 0.002428, 0.002428, 1.0, 0.002732, 0.002428, 0.002428, 1.0, 0.002732, 0.002428, 0.002428, 1.0, 0.002732, 0.002428, 0.002428, 1.0, 0.002732, 0.002428, 0.002428, 1.0, 0.002732, 0.002428, 0.002428, 1.0, 0.01681, 0.016, 0.01444, 1.0, 0.01681, 0.016, 0.01444, 1.0, 0.01681, 0.016, 0.01444, 1.0, 0.01681, 0.016, 0.01444, 1.0, 0.01681, 0.016, 0.01444, 1.0, 0.01681, 0.016, 0.01444, 1.0, 0.0003035, 0.0003035, 0.0003035, 1.0, 0.0003035, 0.0003035, 0.0003035, 1.0, 0.0003035, 0.0003035, 0.0003035, 1.0, 0.0003035, 0.0003035, 0.0003035, 1.0, 0.0003035, 0.0003035, 0.0003035, 1.0, 0.0003035, 0.0003035, 0.0003035, 1.0, 0.2195, 0.1981, 0.1746, 1.0, 0.2195, 0.1981, 0.1746, 1.0, 0.2195, 0.1981, 0.1746, 1.0, 0.2195, 0.1981, 0.1746, 1.0, 0.2195, 0.1981, 0.1746, 1.0, 0.2195, 0.1981, 0.1746, 1.0, 0.05286, 0.04971, 0.04519, 1.0, 0.05286, 0.04971, 0.04519, 1.0, 0.05286, 0.04971, 0.04519, 1.0, 0.05286, 0.04971, 0.04519, 1.0, 0.05286, 0.04971, 0.04519, 1.0, 0.05286, 0.04971, 0.04519, 1.0, 0.0003035, 0.0003035, 0.0003035, 1.0, 0.0003035, 0.0003035, 0.0003035, 1.0, 0.0003035, 0.0003035, 0.0003035, 1.0, 0.0003035, 0.0003035, 0.0003035, 1.0, 0.0003035, 0.0003035, 0.0003035, 1.0, 0.0003035, 0.0003035, 0.0003035, 1.0, 0.2195, 0.1981, 0.1746, 1.0, 0.2195, 0.1981, 0.1746, 1.0, 0.2195, 0.1981, 0.1746, 1.0, 0.2195, 0.1981, 0.1746, 1.0, 0.2195, 0.1981, 0.1746, 1.0, 0.2195, 0.1981, 0.1746, 1.0, 0.04971, 0.04667, 0.04374, 1.0, 0.04971, 0.04667, 0.04374, 1.0, 0.05127, 0.04817, 0.04519, 1.0, 0.05127, 0.04817, 0.04519, 1.0, 0.05127, 0.04817, 0.04519, 1.0, 0.04971, 0.04667, 0.04374, 1.0, 0.05286, 0.04971, 0.04519, 1.0, 0.05286, 0.04971, 0.04519, 1.0, 0.05286, 0.04971, 0.04519, 1.0, 0.05286, 0.04971, 0.04519, 1.0, 0.05286, 0.04971, 0.04519, 1.0, 0.05286, 0.04971, 0.04519, 1.0, 0.1714, 0.1559, 0.1384, 1.0, 0.1714, 0.1559, 0.1384, 1.0, 0.1714, 0.1559, 0.1384, 1.0, 0.1714, 0.1559, 0.1384, 1.0, 0.1714, 0.1559, 0.1384, 1.0, 0.1714, 0.1559, 0.1384, 1.0, 0.0137, 0.01229, 0.01161, 1.0, 0.0137, 0.01229, 0.01161, 1.0, 0.0137, 0.01229, 0.01161, 1.0, 0.0137, 0.01229, 0.01161, 1.0, 0.0137, 0.01229, 0.01161, 1.0, 0.0137, 0.01229, 0.01161, 1.0, 0.1714, 0.1559, 0.1384, 1.0, 0.1714, 0.1529, 0.1384, 1.0, 0.1714, 0.1559, 0.1384, 1.0, 0.1714, 0.1559, 0.1384, 1.0, 0.1714, 0.1559, 0.1384, 1.0, 0.1714, 0.1559, 0.1384, 1.0, 0.0003035, 0.0003035, 0.0003035, 1.0, 0.0003035, 0.0003035, 0.0003035, 1.0, 0.0003035, 0.0003035, 0.0003035, 1.0, 0.0003035, 0.0003035, 0.0003035, 1.0, 0.0003035, 0.0003035, 0.0003035, 1.0, 0.0003035, 0.0003035, 0.0003035, 1.0, 0.2195, 0.1981, 0.1746, 1.0, 0.2195, 0.1981, 0.1746, 1.0, 0.2195, 0.1981, 0.1746, 1.0, 0.2195, 0.1981, 0.1746, 1.0, 0.2195, 0.1981, 0.1746, 1.0, 0.2195, 0.1981, 0.1746, 1.0, 0.05286, 0.04971, 0.04519, 1.0, 0.05286, 0.04971, 0.04519, 1.0, 0.05286, 0.04971, 0.04519, 1.0, 0.05286, 0.04971, 0.04519, 1.0, 0.05286, 0.04971, 0.04519, 1.0, 0.05286, 0.04971, 0.04519, 1.0, 0.009721, 0.009721, 0.008568, 1.0, 0.009721, 0.009721, 0.008568, 1.0, 0.009721, 0.009721, 0.008568, 1.0, 0.009721, 0.009721, 0.008568, 1.0, 0.009721, 0.009721, 0.008568, 1.0, 0.009721, 0.009721, 0.008568, 1.0, 0.1714, 0.1559, 0.1384, 1.0, 0.1714, 0.1559, 0.1384, 1.0, 0.1714, 0.1559, 0.1384, 1.0, 0.1714, 0.1559, 0.1384, 1.0, 0.1714, 0.1559, 0.1384, 1.0, 0.1714, 0.1559, 0.1384, 1.0, 0.2195, 0.1981, 0.1746, 1.0, 0.2195, 0.1981, 0.1746, 1.0, 0.2195, 0.1981, 0.1746, 1.0, 0.2195, 0.1981, 0.1746, 1.0, 0.2195, 0.1981, 0.1746, 1.0, 0.2195, 0.1981, 0.1746, 1.0])
_ca = me_sm_store_01.color_attributes.new('Col.001', 'BYTE_COLOR', 'CORNER')
_ca.data.foreach_set('color', [0.002125, 0.002428, 0.002732, 1.0, 0.002125, 0.002428, 0.002732, 1.0, 0.002125, 0.002428, 0.002732, 1.0, 0.002125, 0.002428, 0.002732, 1.0, 0.002125, 0.002428, 0.002732, 1.0, 0.002125, 0.002428, 0.002732, 1.0, 0.003035, 0.003035, 0.002732, 1.0, 0.003035, 0.003035, 0.002732, 1.0, 0.003035, 0.002732, 0.002732, 1.0, 0.003035, 0.002732, 0.002732, 1.0, 0.003035, 0.003035, 0.002732, 1.0, 0.003035, 0.002732, 0.002732, 1.0, 0.001518, 0.001518, 0.001518, 1.0, 0.001518, 0.001518, 0.001518, 1.0, 0.001518, 0.001518, 0.001518, 1.0, 0.001518, 0.001518, 0.001518, 1.0, 0.001518, 0.001518, 0.001518, 1.0, 0.001518, 0.001518, 0.001518, 1.0, 0.001214, 0.0009106, 0.0009106, 1.0, 0.001214, 0.0009106, 0.0009106, 1.0, 0.001214, 0.0009106, 0.0009106, 1.0, 0.001214, 0.0009106, 0.0009106, 1.0, 0.001214, 0.0009106, 0.0009106, 1.0, 0.001214, 0.0009106, 0.0009106, 1.0, 0.002125, 0.002428, 0.002732, 1.0, 0.002125, 0.002428, 0.002732, 1.0, 0.002125, 0.002428, 0.002732, 1.0, 0.002125, 0.002428, 0.002732, 1.0, 0.002125, 0.002428, 0.002732, 1.0, 0.002125, 0.002428, 0.002732, 1.0, 0.003035, 0.003035, 0.002732, 1.0, 0.003035, 0.003035, 0.002732, 1.0, 0.003035, 0.003035, 0.002732, 1.0, 0.003035, 0.003035, 0.002732, 1.0, 0.003035, 0.003035, 0.002732, 1.0, 0.003035, 0.003035, 0.002732, 1.0, 0.001518, 0.001518, 0.001518, 1.0, 0.001518, 0.001518, 0.001518, 1.0, 0.001518, 0.001518, 0.001518, 1.0, 0.001518, 0.001518, 0.001518, 1.0, 0.001518, 0.001518, 0.001518, 1.0, 0.001518, 0.001518, 0.001518, 1.0, 0.002125, 0.002428, 0.002732, 1.0, 0.002125, 0.002428, 0.002732, 1.0, 0.002125, 0.002428, 0.002732, 1.0, 0.002125, 0.002428, 0.002732, 1.0, 0.002125, 0.002428, 0.002732, 1.0, 0.002125, 0.002428, 0.002732, 1.0, 0.003035, 0.003035, 0.002732, 1.0, 0.003035, 0.003035, 0.002732, 1.0, 0.003035, 0.003035, 0.002732, 1.0, 0.003035, 0.003035, 0.002732, 1.0, 0.003035, 0.003035, 0.002732, 1.0, 0.003035, 0.003035, 0.002732, 1.0, 0.001518, 0.001518, 0.001518, 1.0, 0.001518, 0.001518, 0.001518, 1.0, 0.001518, 0.001518, 0.001518, 1.0, 0.001518, 0.001518, 0.001518, 1.0, 0.001518, 0.001518, 0.001518, 1.0, 0.001518, 0.001518, 0.001518, 1.0, 0.003347, 0.003347, 0.003035, 1.0, 0.003347, 0.003347, 0.003035, 1.0, 0.003347, 0.003347, 0.003035, 1.0, 0.003347, 0.003347, 0.003035, 1.0, 0.003347, 0.003347, 0.003035, 1.0, 0.003347, 0.003347, 0.003035, 1.0, 0.002125, 0.002428, 0.002732, 1.0, 0.002125, 0.002428, 0.002732, 1.0, 0.002125, 0.002428, 0.002732, 1.0, 0.002125, 0.002428, 0.002732, 1.0, 0.002125, 0.002428, 0.002732, 1.0, 0.002125, 0.002428, 0.002732, 1.0, 0.001518, 0.001518, 0.001518, 1.0, 0.001518, 0.001518, 0.001518, 1.0, 0.001518, 0.001518, 0.001518, 1.0, 0.001518, 0.001518, 0.001518, 1.0, 0.001518, 0.001518, 0.001518, 1.0, 0.001518, 0.001518, 0.001518, 1.0, 0.003347, 0.003347, 0.003035, 1.0, 0.003347, 0.003347, 0.003035, 1.0, 0.003347, 0.003347, 0.003035, 1.0, 0.003347, 0.003347, 0.003035, 1.0, 0.003347, 0.003347, 0.003035, 1.0, 0.003347, 0.003347, 0.003035, 1.0, 0.003035, 0.003035, 0.002732, 1.0, 0.003035, 0.003035, 0.002732, 1.0, 0.003035, 0.003035, 0.002732, 1.0, 0.003035, 0.003035, 0.002732, 1.0, 0.003035, 0.003035, 0.002732, 1.0, 0.003035, 0.003035, 0.002732, 1.0, 0.001518, 0.001518, 0.001518, 1.0, 0.001518, 0.001518, 0.001518, 1.0, 0.001518, 0.001518, 0.001518, 1.0, 0.001518, 0.001518, 0.001518, 1.0, 0.001518, 0.001518, 0.001518, 1.0, 0.001518, 0.001518, 0.001518, 1.0, 0.003347, 0.003347, 0.003035, 1.0, 0.003347, 0.003347, 0.003035, 1.0, 0.003347, 0.003347, 0.003035, 1.0, 0.003347, 0.003347, 0.003035, 1.0, 0.003347, 0.003347, 0.003035, 1.0, 0.003347, 0.003347, 0.003035, 1.0, 0.001518, 0.001518, 0.001518, 1.0, 0.001518, 0.001518, 0.001518, 1.0, 0.001518, 0.001518, 0.001518, 1.0, 0.001518, 0.001518, 0.001518, 1.0, 0.001518, 0.001518, 0.001518, 1.0, 0.001518, 0.001518, 0.001518, 1.0, 0.001214, 0.0009106, 0.0009106, 1.0, 0.001214, 0.0009106, 0.0009106, 1.0, 0.001214, 0.0009106, 0.0009106, 1.0, 0.001214, 0.0009106, 0.0009106, 1.0, 0.001214, 0.0009106, 0.0009106, 1.0, 0.001214, 0.0009106, 0.0009106, 1.0, 0.003035, 0.003035, 0.002732, 1.0, 0.003035, 0.003035, 0.002732, 1.0, 0.003035, 0.003035, 0.002732, 1.0, 0.003035, 0.003035, 0.002732, 1.0, 0.003035, 0.003035, 0.002732, 1.0, 0.003035, 0.003035, 0.002732, 1.0, 0.003347, 0.003347, 0.003035, 1.0, 0.003347, 0.003347, 0.003035, 1.0, 0.003347, 0.003347, 0.003035, 1.0, 0.003347, 0.003347, 0.003035, 1.0, 0.003347, 0.003347, 0.003035, 1.0, 0.003347, 0.003347, 0.003035, 1.0, 0.001214, 0.0009106, 0.0009106, 1.0, 0.001214, 0.0009106, 0.0009106, 1.0, 0.001214, 0.0009106, 0.0009106, 1.0, 0.001214, 0.0009106, 0.0009106, 1.0, 0.001214, 0.0009106, 0.0009106, 1.0, 0.001214, 0.0009106, 0.0009106, 1.0, 0.001518, 0.001518, 0.001518, 1.0, 0.001518, 0.001518, 0.001518, 1.0, 0.001518, 0.001518, 0.001518, 1.0, 0.001518, 0.001518, 0.001518, 1.0, 0.001518, 0.001518, 0.001518, 1.0, 0.001518, 0.001518, 0.001518, 1.0, 0.002125, 0.002428, 0.002732, 1.0, 0.002125, 0.002428, 0.002732, 1.0, 0.002125, 0.002428, 0.002732, 1.0, 0.002125, 0.002428, 0.002732, 1.0, 0.002125, 0.002428, 0.002732, 1.0, 0.002125, 0.002428, 0.002732, 1.0, 0.001518, 0.001518, 0.001518, 1.0, 0.001518, 0.001518, 0.001518, 1.0, 0.001518, 0.001518, 0.001518, 1.0, 0.001518, 0.001518, 0.001518, 1.0, 0.001518, 0.001518, 0.001518, 1.0, 0.001518, 0.001518, 0.001518, 1.0, 0.004391, 0.004777, 0.006049, 1.0, 0.004391, 0.004777, 0.006049, 1.0, 0.004391, 0.004777, 0.006049, 1.0, 0.004391, 0.004777, 0.006049, 1.0, 0.004391, 0.004777, 0.006049, 1.0, 0.004391, 0.004777, 0.006049, 1.0, 0.001214, 0.001214, 0.001214, 1.0, 0.001214, 0.001214, 0.001214, 1.0, 0.001214, 0.001214, 0.001214, 1.0, 0.001214, 0.001214, 0.001214, 1.0, 0.001214, 0.001214, 0.001214, 1.0, 0.001214, 0.001214, 0.001214, 1.0, 0.001821, 0.002125, 0.002732, 1.0, 0.001821, 0.002125, 0.002732, 1.0, 0.001821, 0.002125, 0.002732, 1.0, 0.001821, 0.002125, 0.002732, 1.0, 0.001821, 0.002125, 0.002732, 1.0, 0.001821, 0.002125, 0.002732, 1.0, 0.004777, 0.004391, 0.004025, 1.0, 0.004777, 0.004391, 0.004025, 1.0, 0.004777, 0.004391, 0.004025, 1.0, 0.004777, 0.004391, 0.004025, 1.0, 0.004777, 0.004391, 0.004025, 1.0, 0.004777, 0.004391, 0.004025, 1.0, 0.0, 0.0, 0.0, 1.0, 0.0, 0.0, 0.0, 1.0, 0.0, 0.0, 0.0, 1.0, 0.0, 0.0, 0.0, 1.0, 0.0, 0.0, 0.0, 1.0, 0.0, 0.0, 0.0, 1.0, 0.001214, 0.0009106, 0.0009106, 1.0, 0.001214, 0.0009106, 0.0009106, 1.0, 0.001214, 0.0009106, 0.0009106, 1.0, 0.001214, 0.0009106, 0.0009106, 1.0, 0.001214, 0.0009106, 0.0009106, 1.0, 0.001214, 0.0009106, 0.0009106, 1.0, 0.002125, 0.002428, 0.002732, 1.0, 0.002125, 0.002428, 0.002732, 1.0, 0.002125, 0.002428, 0.002732, 1.0, 0.002125, 0.002428, 0.002732, 1.0, 0.002125, 0.002428, 0.002732, 1.0, 0.002125, 0.002428, 0.002732, 1.0, 0.003035, 0.003035, 0.002732, 1.0, 0.003035, 0.003035, 0.002732, 1.0, 0.003035, 0.003035, 0.002732, 1.0, 0.003035, 0.003035, 0.002732, 1.0, 0.003035, 0.003035, 0.002732, 1.0, 0.003035, 0.003035, 0.002732, 1.0, 0.001518, 0.001518, 0.001518, 1.0, 0.001518, 0.001518, 0.001518, 1.0, 0.001518, 0.001518, 0.001518, 1.0, 0.001518, 0.001518, 0.001518, 1.0, 0.001518, 0.001518, 0.001518, 1.0, 0.001518, 0.001518, 0.001518, 1.0, 0.002125, 0.002428, 0.002732, 1.0, 0.002125, 0.002428, 0.002732, 1.0, 0.002125, 0.002428, 0.002732, 1.0, 0.002125, 0.002428, 0.002732, 1.0, 0.002125, 0.002428, 0.002732, 1.0, 0.002125, 0.002428, 0.002732, 1.0, 0.003035, 0.002732, 0.002732, 1.0, 0.003035, 0.002732, 0.002732, 1.0, 0.003035, 0.002732, 0.002732, 1.0, 0.003035, 0.002732, 0.002732, 1.0, 0.003035, 0.002732, 0.002732, 1.0, 0.003035, 0.002732, 0.002732, 1.0, 0.001518, 0.001518, 0.001518, 1.0, 0.001518, 0.001518, 0.001518, 1.0, 0.001518, 0.001518, 0.001518, 1.0, 0.001518, 0.001518, 0.001518, 1.0, 0.001518, 0.001518, 0.001518, 1.0, 0.001518, 0.001518, 0.001518, 1.0, 0.001518, 0.001518, 0.001518, 1.0, 0.001518, 0.001518, 0.001518, 1.0, 0.001518, 0.001518, 0.001518, 1.0, 0.001518, 0.001518, 0.001518, 1.0, 0.001518, 0.001518, 0.001518, 1.0, 0.001518, 0.001518, 0.001518, 1.0, 0.004391, 0.005182, 0.006049, 1.0, 0.004391, 0.005182, 0.006049, 1.0, 0.004391, 0.005182, 0.006049, 1.0, 0.004391, 0.005182, 0.006049, 1.0, 0.004391, 0.005182, 0.006049, 1.0, 0.004391, 0.005182, 0.006049, 1.0, 0.003347, 0.003347, 0.003035, 1.0, 0.003347, 0.003347, 0.003035, 1.0, 0.003347, 0.003347, 0.003035, 1.0, 0.003347, 0.003347, 0.003035, 1.0, 0.003347, 0.003347, 0.003035, 1.0, 0.003347, 0.003347, 0.003035, 1.0, 0.004391, 0.005182, 0.006049, 1.0, 0.004391, 0.005182, 0.006049, 1.0, 0.004391, 0.005182, 0.006049, 1.0, 0.004391, 0.005182, 0.006049, 1.0, 0.004391, 0.005182, 0.006049, 1.0, 0.004391, 0.005182, 0.006049, 1.0, 0.002125, 0.002428, 0.002732, 1.0, 0.002125, 0.002428, 0.002732, 1.0, 0.002125, 0.002428, 0.002732, 1.0, 0.002125, 0.002428, 0.002732, 1.0, 0.002125, 0.002428, 0.002732, 1.0, 0.002125, 0.002428, 0.002732, 1.0, 0.003035, 0.002732, 0.002732, 1.0, 0.003035, 0.002732, 0.002732, 1.0, 0.003035, 0.002732, 0.002732, 1.0, 0.003035, 0.002732, 0.002732, 1.0, 0.003035, 0.002732, 0.002732, 1.0, 0.003035, 0.002732, 0.002732, 1.0, 0.001518, 0.001518, 0.001518, 1.0, 0.001518, 0.001518, 0.001518, 1.0, 0.001518, 0.001518, 0.001518, 1.0, 0.001518, 0.001518, 0.001518, 1.0, 0.001518, 0.001518, 0.001518, 1.0, 0.001518, 0.001518, 0.001518, 1.0, 0.001214, 0.0009106, 0.0009106, 1.0, 0.001214, 0.0009106, 0.0009106, 1.0, 0.001214, 0.0009106, 0.0009106, 1.0, 0.001214, 0.0009106, 0.0009106, 1.0, 0.001214, 0.0009106, 0.0009106, 1.0, 0.001214, 0.0009106, 0.0009106, 1.0, 0.004391, 0.005182, 0.006049, 1.0, 0.004391, 0.005182, 0.006049, 1.0, 0.004391, 0.005182, 0.006049, 1.0, 0.004391, 0.005182, 0.006049, 1.0, 0.004391, 0.005182, 0.006049, 1.0, 0.004391, 0.005182, 0.006049, 1.0, 0.003035, 0.003035, 0.002732, 1.0, 0.003035, 0.003035, 0.002732, 1.0, 0.003035, 0.002732, 0.002732, 1.0, 0.003035, 0.002732, 0.002732, 1.0, 0.003035, 0.002732, 0.002732, 1.0, 0.003035, 0.003035, 0.002732, 1.0])
me_sm_store_01.materials.append(mat_sm_store_01_0)
me_sm_store_01.materials.append(mat_sm_store_01_1)
me_sm_store_01.materials.append(mat_sm_store_01_2)
me_sm_store_01.materials.append(mat_sm_store_01_3)
me_sm_store_01.materials.append(mat_sm_store_01_4)
me_sm_store_01.materials.append(mat_sm_store_01_5)
me_sm_store_01.materials.append(mat_sm_store_01_6)
me_sm_store_01.materials.append(mat_sm_store_01_7)
me_sm_store_01.materials.append(mat_sm_store_01_8)
me_sm_store_01.use_remesh_fix_poles = True
me_sm_store_01.use_remesh_preserve_attributes = False
me_sm_store_01.update()

# ---- objects
ob_sm_store_01 = bpy.data.objects.new('SM_STORE_01', me_sm_store_01)

# ---- transforms, parenting, visibility, modifiers, constraints
ob_sm_store_01.location = (0.0, 0.0, 0.0)
ob_sm_store_01.rotation_mode = 'QUATERNION'
ob_sm_store_01.rotation_quaternion = (1.0, 0.0, 0.0, 0.0)
_m = ob_sm_store_01.modifiers.new('EdgeSplit', 'EDGE_SPLIT')
_m.use_edge_angle = False

# ---- collection membership
col_sm_store_01.objects.link(ob_sm_store_01)

# ---- scene / render settings (as saved in the file)
scene.frame_start = 1; scene.frame_end = 250; scene.frame_set(1)
scene.render.engine = 'BLENDER_EEVEE_NEXT'
scene.cycles.sampling_pattern = 'TABULATED_SOBOL'
scene.cycles.use_light_tree = False
scene.view_settings.view_transform = 'Filmic'
bpy.context.view_layer.update()

# ---- added for rendering (the .blend has no active camera and no usable light): camera, sun
cam_auto = bpy.data.cameras.new('AutoCamera')
cam_auto.lens = 50.0
cam_auto.sensor_width = 36.0
cam_auto.clip_end = 1000.0
ob_auto_camera = bpy.data.objects.new('AutoCamera', cam_auto)
scene.collection.objects.link(ob_auto_camera)
ob_auto_camera.location = (10.7058, -11.8389, 10.0261)
ob_auto_camera.rotation_euler = (1.09748, -7.21219e-08, 0.694738)
scene.camera = ob_auto_camera
light_auto_sun = bpy.data.lights.new('AutoSun', 'SUN')
light_auto_sun.energy = 3.0
light_auto_sun.angle = 0.0523599
ob_auto_sun = bpy.data.objects.new('AutoSun', light_auto_sun)
scene.collection.objects.link(ob_auto_sun)
ob_auto_sun.rotation_euler = (0.872665, 0.174533, 0.523599)
bpy.context.view_layer.update()
